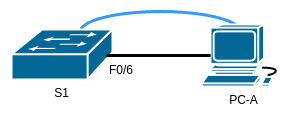

The diagram above was exported from draw.io. Its source (the exported page's mxGraphModel, read from the mxfile embedded in the PNG):
<mxGraphModel dx="493" dy="353" grid="1" gridSize="10" guides="1" tooltips="1" connect="1" arrows="1" fold="1" page="1" pageScale="1" pageWidth="827" pageHeight="1169" math="0" shadow="0">
  <root>
    <mxCell id="0" />
    <mxCell id="1" parent="0" />
    <mxCell id="0Mpgui8ZZTLoIsOqGlaZ-11" value="" style="verticalLabelPosition=bottom;verticalAlign=top;html=1;shape=mxgraph.basic.arc;startAngle=0.7531826745504864;endAngle=0.19220335829802437;strokeWidth=3;strokeColor=#3399FF;" vertex="1" parent="1">
      <mxGeometry x="309" y="346" width="160" height="40" as="geometry" />
    </mxCell>
    <mxCell id="0Mpgui8ZZTLoIsOqGlaZ-1" value="S1" style="shape=mxgraph.cisco.switches.workgroup_switch;sketch=0;html=1;pointerEvents=1;dashed=0;fillColor=#036897;strokeColor=#ffffff;strokeWidth=2;verticalLabelPosition=bottom;verticalAlign=top;align=center;outlineConnect=0;" vertex="1" parent="1">
      <mxGeometry x="240" y="364" width="101" height="50" as="geometry" />
    </mxCell>
    <mxCell id="0Mpgui8ZZTLoIsOqGlaZ-2" value="PC-A" style="shape=mxgraph.cisco.computers_and_peripherals.workstation;sketch=0;html=1;pointerEvents=1;dashed=0;fillColor=#036897;strokeColor=#ffffff;strokeWidth=2;verticalLabelPosition=bottom;verticalAlign=top;align=center;outlineConnect=0;" vertex="1" parent="1">
      <mxGeometry x="430" y="359" width="83" height="62" as="geometry" />
    </mxCell>
    <mxCell id="0Mpgui8ZZTLoIsOqGlaZ-4" value="" style="endArrow=none;html=1;rounded=0;strokeWidth=3;entryX=0.11;entryY=0.5;entryDx=0;entryDy=0;entryPerimeter=0;exitX=0.25;exitY=0;exitDx=0;exitDy=0;" edge="1" parent="1" source="0Mpgui8ZZTLoIsOqGlaZ-8" target="0Mpgui8ZZTLoIsOqGlaZ-2">
      <mxGeometry width="50" height="50" relative="1" as="geometry">
        <mxPoint x="400" y="410" as="sourcePoint" />
        <mxPoint x="450" y="360" as="targetPoint" />
      </mxGeometry>
    </mxCell>
    <mxCell id="0Mpgui8ZZTLoIsOqGlaZ-8" value="F0/6" style="text;html=1;align=center;verticalAlign=middle;whiteSpace=wrap;rounded=0;" vertex="1" parent="1">
      <mxGeometry x="320" y="390" width="60" height="30" as="geometry" />
    </mxCell>
  </root>
</mxGraphModel>